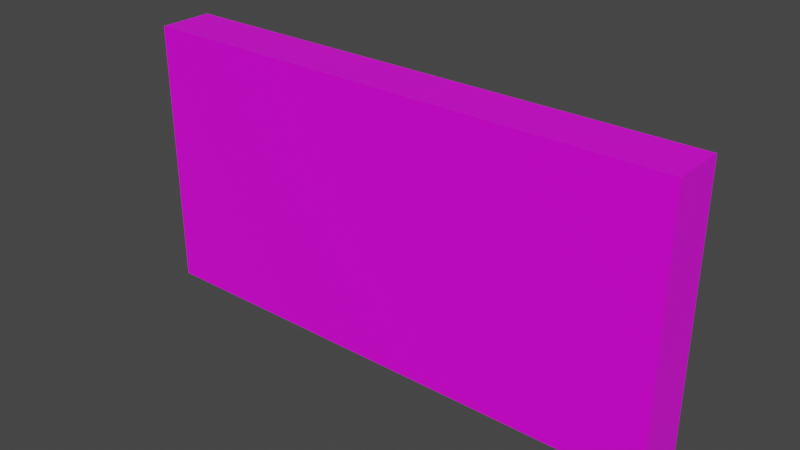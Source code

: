 # Source: Wall_Type_1.blend  (saved by Blender 3.1.7; exported with 4.5.12 LTS)
import bpy
from mathutils import Matrix  # noqa: F401  (used for matrix-valued properties, if any)

bpy.ops.wm.read_factory_settings(use_empty=True)
scene = bpy.context.scene
scene.name = 'Scene'

# ---- collections
col_collection = bpy.data.collections.new('Collection'); scene.collection.children.link(col_collection)

# ---- images (referenced by path relative to the original .blend; pixels are not part of the script)
import os
ASSET_DIR = os.environ.get("B2B_ASSET_DIR", "")  # directory of the original .blend (textures are referenced by path, not embedded)
HERE = os.path.dirname(os.path.abspath(__file__))  # packed textures are extracted next to this script under _unpacked/

def load_image(name, relpath, width, height, colorspace="sRGB"):
    """Load a texture the original file referenced (path relative to the .blend, or extracted next to this script)."""
    p = next((c for c in (os.path.join(HERE, relpath), os.path.join(ASSET_DIR, relpath)) if relpath and os.path.exists(c)), "")
    if p:
        img = bpy.data.images.load(p, check_existing=True)
        img.name = name
    else:  # same state as the original file: an image datablock whose file is absent (Cycles renders it pink)
        img = bpy.data.images.new(name, width, height)
        img.source = "FILE"
        img.filepath = "//" + (relpath or name)
    img.colorspace_settings.name = colorspace
    return img
img_technowallv5_png = load_image('technoWallV5.png', 'technoWallV5.png', 1024, 1024, 'sRGB')

# ---- materials (node trees are filled in below, after node groups)
mat_material = bpy.data.materials.new('Material')
mat_material.alpha_threshold = 0.0
mat_material.use_transparent_shadow = False
mat_material.line_color = (0.0, 0.0, 0.0, 1.0)

# ---- material node trees
mat_material.use_nodes = True; mat_material.node_tree.nodes.clear()
_N = mat_material.node_tree.nodes; _L = mat_material.node_tree.links
n0 = _N.new('ShaderNodeOutputMaterial'); n0.name = 'Material Output'; n0.location = (300, 300)
n1 = _N.new('ShaderNodeBsdfPrincipled'); n1.name = 'Principled BSDF'; n1.location = (10, 300)
n1.distribution = 'GGX'
n1.subsurface_method = 'BURLEY'
n1.inputs[2].default_value = 0.4
n1.inputs[3].default_value = 1.45
n1.inputs[27].default_value = (0.0, 0.0, 0.0, 1.0)
n1.inputs[28].default_value = 1.0
n2 = _N.new('ShaderNodeTexImage'); n2.name = 'Image Texture'; n2.location = (-397, 318)
n2.image = img_technowallv5_png
n3 = _N.new('ShaderNodeMapping'); n3.name = 'Mapping'; n3.location = (-649, 177)
n3.inputs[1].default_value = (-0.1, 0.2, 0.0)
n3.inputs[2].default_value = (0.0, 0.0, 1.571)
n3.inputs[3].default_value = (-1.7, 4.9, 1.0)
n4 = _N.new('ShaderNodeTexCoord'); n4.name = 'Texture Coordinate'; n4.location = (-925, 140)
_L.new(n1.outputs[0], n0.inputs[0])
_L.new(n2.outputs[0], n1.inputs[0])
_L.new(n3.outputs[0], n2.inputs[0])
_L.new(n4.outputs[2], n3.inputs[0])
n0.is_active_output = True

# ---- world
world_world = bpy.data.worlds.new('World'); scene.world = world_world
world_world.use_nodes = True; world_world.node_tree.nodes.clear()
_N = world_world.node_tree.nodes; _L = world_world.node_tree.links
n0 = _N.new('ShaderNodeOutputWorld'); n0.name = 'World Output'; n0.location = (300, 300)
n1 = _N.new('ShaderNodeBackground'); n1.name = 'Background'; n1.location = (10, 300)
n1.inputs[0].default_value = (0.05088, 0.05088, 0.05088, 1.0)
_L.new(n1.outputs[0], n0.inputs[0])
n0.is_active_output = True
world_world.color = (0.05088, 0.05088, 0.05088)
world_world.use_sun_shadow = False
world_world.sun_shadow_jitter_overblur = 0.0

# ---- meshes
me_cube = bpy.data.meshes.new('Cube')
me_cube.from_pydata([(1.0, 1.0, 1.0), (1.0, 1.0, -1.0), (1.0, -1.0, 1.0), (1.0, -1.0, -1.0), (-1.0, 1.0, 1.0), (-1.0, 1.0, -1.0), (-1.0, -1.0, 1.0), (-1.0, -1.0, -1.0)], [], [(0, 4, 6, 2), (3, 2, 6, 7), (7, 6, 4, 5), (5, 1, 3, 7), (1, 0, 2, 3), (5, 4, 0, 1)])
_uv = me_cube.uv_layers.new(name='UVMap')
_uv.uv.foreach_set('vector', [0.625, 0.5, 0.875, 0.5, 0.875, 0.75, 0.625, 0.75, 0.375, 0.75, 0.625, 0.75, 0.625, 1.0, 0.375, 1.0, 0.375, 0.0, 0.625, 0.0, 0.625, 0.25, 0.375, 0.25, 0.125, 0.5, 0.375, 0.5, 0.375, 0.75, 0.125, 0.75, 0.375, 0.5, 0.625, 0.5, 0.625, 0.75, 0.375, 0.75, 0.375, 0.25, 0.625, 0.25, 0.625, 0.5, 0.375, 0.5])
me_cube.materials.append(mat_material)
me_cube.use_remesh_preserve_volume = False
me_cube.use_remesh_preserve_attributes = False
me_cube.use_mirror_vertex_groups = False
me_cube.update()

# ---- objects
ob_cube = bpy.data.objects.new('Cube', me_cube)

# ---- transforms, parenting, visibility, modifiers, constraints
ob_cube.location = (0.0, 0.0, 0.0)
ob_cube.scale = (10.0, 1.0, 5.0)
ob_cube.lock_rotations_4d = False
ob_cube.empty_display_type = 'ARROWS'
ob_cube.lineart.crease_threshold = 0.0

# ---- collection membership
col_collection.objects.link(ob_cube)

# ---- scene / render settings (as saved in the file)
scene.frame_start = 1; scene.frame_end = 250; scene.frame_set(1)
scene.render.engine = 'BLENDER_EEVEE_NEXT'
scene.cycles.use_denoising = False
scene.cycles.samples = 128
scene.cycles.sampling_pattern = 'TABULATED_SOBOL'
scene.cycles.use_adaptive_sampling = False
scene.cycles.use_light_tree = False
scene.view_settings.view_transform = 'Filmic'
bpy.context.view_layer.update()

# ---- added for rendering (the .blend has no active camera and no usable light): camera, sun
cam_auto = bpy.data.cameras.new('AutoCamera')
cam_auto.lens = 50.0
cam_auto.sensor_width = 36.0
cam_auto.clip_end = 1000.0
ob_auto_camera = bpy.data.objects.new('AutoCamera', cam_auto)
scene.collection.objects.link(ob_auto_camera)
ob_auto_camera.location = (20.7712, -24.9255, 16.617)
ob_auto_camera.rotation_euler = (1.09748, -7.21219e-08, 0.694738)
scene.camera = ob_auto_camera
light_auto_sun = bpy.data.lights.new('AutoSun', 'SUN')
light_auto_sun.energy = 3.0
light_auto_sun.angle = 0.0523599
ob_auto_sun = bpy.data.objects.new('AutoSun', light_auto_sun)
scene.collection.objects.link(ob_auto_sun)
ob_auto_sun.rotation_euler = (0.872665, 0.174533, 0.523599)
bpy.context.view_layer.update()
